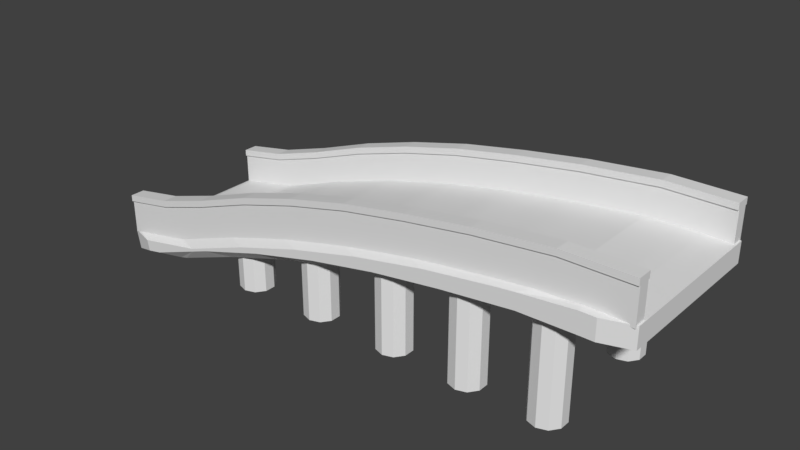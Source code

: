 # Source: Ramp1.blend  (saved by Blender 2.78.0; exported with 4.5.12 LTS)
import bpy
from mathutils import Matrix  # noqa: F401  (used for matrix-valued properties, if any)

bpy.ops.wm.read_factory_settings(use_empty=True)
scene = bpy.context.scene
scene.name = 'Scene'

# ---- collections
col_collection_1 = bpy.data.collections.new('Collection 1'); scene.collection.children.link(col_collection_1)

# ---- materials (node trees are filled in below, after node groups)
mat_material_001 = bpy.data.materials.new('Material.001')
mat_material_001.alpha_threshold = 0.0
mat_material_001.use_transparent_shadow = False
mat_material_001.roughness = 0.5
mat_material_001.line_color = (0.0, 0.0, 0.0, 1.0)

# ---- material node trees

# ---- world
world_world = bpy.data.worlds.new('World'); scene.world = world_world
world_world.color = (0.05088, 0.05088, 0.05088)
world_world.use_sun_shadow = False
world_world.sun_shadow_jitter_overblur = 0.0
world_world.cycles.sampling_method = 'MANUAL'

# ---- meshes
me_cube_001 = bpy.data.meshes.new('Cube.001')
me_cube_001.from_pydata([(-0.8932, -1.0, -7.546), (-0.8932, -1.0, -5.546), (-0.8932, 1.0, -7.546), (-0.8932, 1.0, -5.546), (0.9941, -1.0, -1.203), (0.9941, -1.0, 0.797), (0.9941, 1.0, -1.203), (0.9941, 1.0, 0.797), (0.7718, 1.0, -1.203), (0.5169, 1.0, -1.66), (0.2977, 1.0, -2.218), (0.08138, 1.0, -2.878), (-0.129, 1.0, -3.74), (-0.3304, 1.0, -4.755), (-0.5378, 1.0, -6.024), (-0.7185, 1.0, -6.988), (-0.7185, 1.0, -4.988), (-0.5378, 1.0, -4.024), (-0.3304, 1.0, -2.755), (-0.129, 1.0, -1.74), (0.08138, 1.0, -0.8775), (0.2977, 1.0, -0.2179), (0.5169, 1.0, 0.3403), (0.7718, 1.0, 0.797), (-0.7185, -1.0, -6.988), (-0.5378, -1.0, -6.024), (-0.3304, -1.0, -4.755), (-0.129, -1.0, -3.74), (0.08138, -1.0, -2.878), (0.2977, -1.0, -2.218), (0.5169, -1.0, -1.66), (0.7718, -1.0, -1.203), (0.7718, -1.0, 0.797), (0.5169, -1.0, 0.3403), (0.2977, -1.0, -0.2179), (0.08138, -1.0, -0.8775), (-0.129, -1.0, -1.74), (-0.3304, -1.0, -2.755), (-0.5378, -1.0, -4.024), (-0.7185, -1.0, -4.988), (-0.8932, -1.29, -5.546), (-0.8932, 1.29, -5.546), (0.9941, -1.29, 0.797), (0.9941, 1.29, 0.797), (-0.7185, 1.29, -4.988), (-0.5378, 1.29, -4.024), (-0.3304, 1.29, -2.755), (-0.129, 1.29, -1.74), (0.08138, 1.29, -0.8775), (0.2977, 1.29, -0.2179), (0.5169, 1.29, 0.3403), (0.7718, 1.29, 0.797), (0.7718, -1.29, 0.797), (0.5169, -1.29, 0.3403), (0.2977, -1.29, -0.2179), (0.08138, -1.29, -0.8775), (-0.129, -1.29, -1.74), (-0.3304, -1.29, -2.755), (-0.5378, -1.29, -4.024), (-0.7185, -1.29, -4.988), (-0.8932, -1.29, -5.168), (-0.8932, 1.29, -5.168), (0.9941, -1.29, 1.175), (0.9941, 1.29, 1.175), (-0.7185, 1.29, -4.61), (-0.5378, 1.29, -3.646), (-0.3304, 1.29, -2.377), (-0.129, 1.29, -1.363), (0.08138, 1.29, -0.4999), (0.2977, 1.29, 0.1598), (0.5169, 1.29, 0.718), (0.7718, 1.29, 1.175), (0.7718, -1.29, 1.175), (0.5169, -1.29, 0.718), (0.2977, -1.29, 0.1598), (0.08138, -1.29, -0.4999), (-0.129, -1.29, -1.363), (-0.3304, -1.29, -2.377), (-0.5378, -1.29, -3.646), (-0.7185, -1.29, -4.61)], [], [(0, 1, 3, 2), (8, 23, 7, 6), (6, 7, 5, 4), (24, 39, 1, 0), (8, 6, 4, 31), (20, 19, 47, 48), (34, 33, 53, 54), (19, 18, 46, 47), (5, 7, 43, 42), (33, 32, 52, 53), (18, 17, 45, 46), (32, 5, 42, 52), (17, 16, 44, 45), (39, 38, 58, 59), (2, 15, 24, 0), (15, 14, 25, 24), (14, 13, 26, 25), (13, 12, 27, 26), (12, 11, 28, 27), (11, 10, 29, 28), (10, 9, 30, 29), (9, 8, 31, 30), (4, 5, 32, 31), (31, 32, 33, 30), (30, 33, 34, 29), (29, 34, 35, 28), (28, 35, 36, 27), (27, 36, 37, 26), (26, 37, 38, 25), (25, 38, 39, 24), (2, 3, 16, 15), (15, 16, 17, 14), (14, 17, 18, 13), (13, 18, 19, 12), (12, 19, 20, 11), (11, 20, 21, 10), (10, 21, 22, 9), (9, 22, 23, 8), (41, 40, 60, 61), (47, 46, 66, 67), (54, 53, 73, 74), (46, 45, 65, 66), (53, 52, 72, 73), (45, 44, 64, 65), (52, 42, 62, 72), (59, 58, 78, 79), (44, 41, 61, 64), (35, 34, 54, 55), (3, 1, 40, 41), (21, 20, 48, 49), (36, 35, 55, 56), (1, 39, 59, 40), (22, 21, 49, 50), (37, 36, 56, 57), (23, 22, 50, 51), (38, 37, 57, 58), (7, 23, 51, 43), (16, 3, 41, 44), (64, 61, 60, 79), (63, 71, 72, 62), (71, 70, 73, 72), (70, 69, 74, 73), (69, 68, 75, 74), (68, 67, 76, 75), (67, 66, 77, 76), (66, 65, 78, 77), (65, 64, 79, 78), (55, 54, 74, 75), (48, 47, 67, 68), (43, 51, 71, 63), (56, 55, 75, 76), (49, 48, 68, 69), (42, 43, 63, 62), (57, 56, 76, 77), (50, 49, 69, 70), (40, 59, 79, 60), (58, 57, 77, 78), (51, 50, 70, 71)])
_uv = me_cube_001.uv_layers.new(name='UVMap')
_uv.uv.foreach_set('vector', [0.8414, 0.2338, 0.6476, 0.2338, 0.6476, 2.788e-08, 0.8414, 0.0, 0.4772, 0.7667, 0.5244, 0.9938, 0.5029, 1.0, 0.4557, 0.7728, 0.8397, 0.4677, 0.6476, 0.4677, 0.6476, 0.2338, 0.8397, 0.2338, 0.5808, 0.9318, 0.628, 0.7046, 0.6317, 0.7728, 0.5846, 1.0, 0.706, 0.4677, 0.7281, 0.4677, 0.7281, 0.7015, 0.706, 0.7015, 0.9712, 0.5567, 0.9712, 0.4529, 1.0, 0.4529, 1.0, 0.5567, 0.9712, 0.6377, 0.9712, 0.7074, 0.9423, 0.7074, 0.9423, 0.6377, 0.9712, 0.4529, 0.9712, 0.3322, 1.0, 0.3322, 1.0, 0.4529, 0.0, 0.0, 0.0, 0.0, 0.0, 0.0, 0.0, 0.0, 0.9712, 0.7074, 0.9712, 0.7668, 0.9423, 0.7668, 0.9423, 0.7074, 0.9712, 0.3322, 0.9712, 0.1827, 1.0, 0.1827, 1.0, 0.3322, 0.2567, 0.7668, 0.2788, 0.7668, 0.2788, 0.8006, 0.2567, 0.8006, 0.9712, 0.1827, 0.9712, 0.06833, 1.0, 0.06833, 1.0, 0.1827, 0.9712, 0.06833, 0.9712, 0.1827, 0.9423, 0.1827, 0.9423, 0.06833, 0.2567, 0.7668, 0.2567, 0.6984, 0.4557, 0.6984, 0.4557, 0.7668, 0.2567, 0.6984, 0.2567, 0.5841, 0.4557, 0.5841, 0.4557, 0.6984, 0.2567, 0.5841, 0.2567, 0.4346, 0.4557, 0.4346, 0.4557, 0.5841, 0.2567, 0.4346, 0.2567, 0.3139, 0.4557, 0.3139, 0.4557, 0.4346, 0.2567, 0.3139, 0.2567, 0.2101, 0.4557, 0.2101, 0.4557, 0.3139, 0.2567, 0.2101, 0.2567, 0.129, 0.4557, 0.129, 0.4557, 0.2101, 0.2567, 0.129, 0.2567, 0.05932, 0.4557, 0.05932, 0.4557, 0.129, 0.2567, 0.05932, 0.2567, 9.06e-08, 0.4557, 0.0, 0.4557, 0.05932, 0.5516, 0.2272, 0.5988, 0.0, 0.6203, 0.006158, 0.5731, 0.2333, 0.5731, 0.2333, 0.6203, 0.006158, 0.6342, 0.0651, 0.587, 0.2923, 0.587, 0.2923, 0.6342, 0.0651, 0.6422, 0.1346, 0.595, 0.3618, 0.595, 0.3618, 0.6422, 0.1346, 0.6476, 0.2155, 0.6004, 0.4427, 0.6004, 0.4427, 0.6476, 0.2155, 0.6476, 0.3193, 0.6004, 0.5465, 0.6004, 0.5465, 0.6476, 0.3193, 0.6431, 0.4402, 0.596, 0.6674, 0.596, 0.6674, 0.6431, 0.4402, 0.6332, 0.59, 0.5861, 0.8172, 0.5861, 0.8172, 0.6332, 0.59, 0.628, 0.7046, 0.5808, 0.9318, 0.4887, 0.0, 0.5358, 0.2272, 0.5321, 0.2954, 0.4849, 0.06825, 0.4849, 0.06825, 0.5321, 0.2954, 0.5373, 0.41, 0.4902, 0.1828, 0.4902, 0.1828, 0.5373, 0.41, 0.5472, 0.5598, 0.5, 0.3326, 0.5, 0.3326, 0.5472, 0.5598, 0.5516, 0.6807, 0.5045, 0.4535, 0.5045, 0.4535, 0.5516, 0.6807, 0.5516, 0.7845, 0.5045, 0.5573, 0.5045, 0.5573, 0.5516, 0.7845, 0.5463, 0.8654, 0.4991, 0.6382, 0.4991, 0.6382, 0.5463, 0.8654, 0.5383, 0.9349, 0.4911, 0.7077, 0.4911, 0.7077, 0.5383, 0.9349, 0.5244, 0.9938, 0.4772, 0.7667, 2.373e-08, 0.0, 0.2567, 1.115e-07, 0.2567, 0.04301, 1.186e-08, 0.04301, 0.8564, 0.3641, 0.8658, 0.4845, 0.8551, 0.4422, 0.8457, 0.3217, 0.9045, 0.6369, 0.9097, 0.7067, 0.899, 0.7491, 0.8939, 0.6792, 0.8658, 0.4845, 0.8819, 0.6336, 0.8712, 0.5913, 0.8551, 0.4422, 0.9097, 0.7067, 0.9211, 0.7664, 0.9104, 0.8087, 0.899, 0.7491, 0.8819, 0.6336, 0.8919, 0.7477, 0.8812, 0.7054, 0.8712, 0.5913, 0.9211, 0.7664, 0.9423, 0.7738, 0.9316, 0.8161, 0.9104, 0.8087, 0.9423, 0.06838, 0.9323, 0.1825, 0.9216, 0.2248, 0.9316, 0.1107, 0.8919, 0.7477, 0.891, 0.8161, 0.8803, 0.7738, 0.8812, 0.7054, 0.9712, 0.5567, 0.9712, 0.6377, 0.9423, 0.6377, 0.9423, 0.5567, 0.0, 0.0, 0.0, 0.0, 0.0, 0.0, 0.0, 0.0, 0.9712, 0.6377, 0.9712, 0.5567, 1.0, 0.5567, 1.0, 0.6377, 0.9712, 0.4529, 0.9712, 0.5567, 0.9423, 0.5567, 0.9423, 0.4529, 0.9712, 0.0, 0.9712, 0.06833, 0.9423, 0.06833, 0.9423, 0.0, 0.9712, 0.7074, 0.9712, 0.6377, 1.0, 0.6377, 1.0, 0.7074, 0.9712, 0.3322, 0.9712, 0.4529, 0.9423, 0.4529, 0.9423, 0.3322, 0.9712, 0.7668, 0.9712, 0.7074, 1.0, 0.7074, 1.0, 0.7668, 0.9712, 0.1827, 0.9712, 0.3322, 0.9423, 0.3322, 0.9423, 0.1827, 0.301, 0.8006, 0.2788, 0.8006, 0.2788, 0.7668, 0.301, 0.7668, 0.9712, 0.06833, 0.9712, 0.0, 1.0, 0.0, 1.0, 0.06833, 0.0, 0.1112, 1.186e-08, 0.04301, 0.2567, 0.04301, 0.2567, 0.1112, 0.706, 0.7693, 0.6838, 0.7693, 0.6838, 0.4677, 0.706, 0.4677, 7.118e-08, 0.8095, 5.931e-08, 0.7507, 0.2567, 0.7507, 0.2567, 0.8095, 5.931e-08, 0.7507, 4.745e-08, 0.6813, 0.2567, 0.6813, 0.2567, 0.7507, 4.745e-08, 0.6813, 5.931e-08, 0.6005, 0.2567, 0.6005, 0.2567, 0.6813, 5.931e-08, 0.6005, 4.745e-08, 0.4967, 0.2567, 0.4967, 0.2567, 0.6005, 4.745e-08, 0.4967, 2.373e-08, 0.3758, 0.2567, 0.3758, 0.2567, 0.4967, 2.373e-08, 0.3758, 1.186e-08, 0.2258, 0.2567, 0.2258, 0.2567, 0.3758, 1.186e-08, 0.2258, 0.0, 0.1112, 0.2567, 0.1112, 0.2567, 0.2258, 0.9025, 0.5557, 0.9045, 0.6369, 0.8939, 0.6792, 0.8919, 0.5981, 0.8521, 0.2604, 0.8564, 0.3641, 0.8457, 0.3217, 0.8414, 0.218, 0.8919, 0.04234, 0.8706, 0.04972, 0.86, 0.007378, 0.8812, 0.0, 0.9068, 0.452, 0.9025, 0.5557, 0.8919, 0.5981, 0.8961, 0.4944, 0.8541, 0.1792, 0.8521, 0.2604, 0.8414, 0.218, 0.8434, 0.1369, 0.6838, 0.4677, 0.6838, 0.7693, 0.6476, 0.7693, 0.6476, 0.4677, 0.9163, 0.3316, 0.9068, 0.452, 0.8961, 0.4944, 0.9056, 0.3739, 0.8592, 0.1094, 0.8541, 0.1792, 0.8434, 0.1369, 0.8486, 0.06704, 0.9414, 0.0, 0.9423, 0.06838, 0.9316, 0.1107, 0.9307, 0.04234, 0.9323, 0.1825, 0.9163, 0.3316, 0.9056, 0.3739, 0.9216, 0.2248, 0.8706, 0.04972, 0.8592, 0.1094, 0.8486, 0.06704, 0.86, 0.007378])
me_cube_001.use_remesh_preserve_volume = False
me_cube_001.use_remesh_preserve_attributes = False
me_cube_001.use_mirror_vertex_groups = False
me_cube_001.update()
me_cube = bpy.data.meshes.new('Cube')
me_cube.from_pydata([(-0.8932, -1.0, -7.546), (-0.8932, -1.0, -5.546), (-0.8932, 1.0, -7.546), (-0.8932, 1.0, -5.546), (0.9941, -1.0, -1.203), (0.9941, -1.0, 0.797), (0.9941, 1.0, -1.203), (0.9941, 1.0, 0.797), (0.7718, 1.0, -1.203), (0.5169, 1.0, -1.66), (0.2977, 1.0, -2.218), (0.08138, 1.0, -2.878), (-0.129, 1.0, -3.74), (-0.3304, 1.0, -4.755), (-0.5378, 1.0, -6.024), (-0.7185, 1.0, -6.988), (-0.7185, 1.0, -4.988), (-0.5378, 1.0, -4.024), (-0.3304, 1.0, -2.755), (-0.129, 1.0, -1.74), (0.08138, 1.0, -0.8775), (0.2977, 1.0, -0.2179), (0.5169, 1.0, 0.3403), (0.7718, 1.0, 0.797), (-0.7185, -1.0, -6.988), (-0.5378, -1.0, -6.024), (-0.3304, -1.0, -4.755), (-0.129, -1.0, -3.74), (0.08138, -1.0, -2.878), (0.2977, -1.0, -2.218), (0.5169, -1.0, -1.66), (0.7718, -1.0, -1.203), (0.7718, -1.0, 0.797), (0.5169, -1.0, 0.3403), (0.2977, -1.0, -0.2179), (0.08138, -1.0, -0.8775), (-0.129, -1.0, -1.74), (-0.3304, -1.0, -2.755), (-0.5378, -1.0, -4.024), (-0.7185, -1.0, -4.988), (-0.8932, -1.29, -5.546), (-0.8932, 1.29, -5.546), (0.9941, -1.29, 0.797), (0.9941, 1.29, 0.797), (-0.7185, 1.29, -4.988), (-0.5378, 1.29, -4.024), (-0.3304, 1.29, -2.755), (-0.129, 1.29, -1.74), (0.08138, 1.29, -0.8775), (0.2977, 1.29, -0.2179), (0.5169, 1.29, 0.3403), (0.7718, 1.29, 0.797), (0.7718, -1.29, 0.797), (0.5169, -1.29, 0.3403), (0.2977, -1.29, -0.2179), (0.08138, -1.29, -0.8775), (-0.129, -1.29, -1.74), (-0.3304, -1.29, -2.755), (-0.5378, -1.29, -4.024), (-0.7185, -1.29, -4.988), (-0.8932, -1.29, -5.168), (-0.8932, 1.29, -5.168), (0.9941, -1.29, 1.175), (0.9941, 1.29, 1.175), (-0.7185, 1.29, -4.61), (-0.5378, 1.29, -3.646), (-0.3304, 1.29, -2.377), (-0.129, 1.29, -1.363), (0.08138, 1.29, -0.4999), (0.2977, 1.29, 0.1598), (0.5169, 1.29, 0.718), (0.7718, 1.29, 1.175), (0.7718, -1.29, 1.175), (0.5169, -1.29, 0.718), (0.2977, -1.29, 0.1598), (0.08138, -1.29, -0.4999), (-0.129, -1.29, -1.363), (-0.3304, -1.29, -2.377), (-0.5378, -1.29, -3.646), (-0.7185, -1.29, -4.61)], [], [(0, 1, 3, 2), (8, 23, 7, 6), (6, 7, 5, 4), (24, 39, 1, 0), (8, 6, 4, 31), (20, 19, 47, 48), (34, 33, 53, 54), (19, 18, 46, 47), (5, 7, 43, 42), (33, 32, 52, 53), (18, 17, 45, 46), (32, 5, 42, 52), (17, 16, 44, 45), (39, 38, 58, 59), (2, 15, 24, 0), (15, 14, 25, 24), (14, 13, 26, 25), (13, 12, 27, 26), (12, 11, 28, 27), (11, 10, 29, 28), (10, 9, 30, 29), (9, 8, 31, 30), (4, 5, 32, 31), (31, 32, 33, 30), (30, 33, 34, 29), (29, 34, 35, 28), (28, 35, 36, 27), (27, 36, 37, 26), (26, 37, 38, 25), (25, 38, 39, 24), (2, 3, 16, 15), (15, 16, 17, 14), (14, 17, 18, 13), (13, 18, 19, 12), (12, 19, 20, 11), (11, 20, 21, 10), (10, 21, 22, 9), (9, 22, 23, 8), (41, 40, 60, 61), (47, 46, 66, 67), (54, 53, 73, 74), (46, 45, 65, 66), (53, 52, 72, 73), (45, 44, 64, 65), (52, 42, 62, 72), (59, 58, 78, 79), (44, 41, 61, 64), (35, 34, 54, 55), (3, 1, 40, 41), (21, 20, 48, 49), (36, 35, 55, 56), (1, 39, 59, 40), (22, 21, 49, 50), (37, 36, 56, 57), (23, 22, 50, 51), (38, 37, 57, 58), (7, 23, 51, 43), (16, 3, 41, 44), (64, 61, 60, 79), (63, 71, 72, 62), (71, 70, 73, 72), (70, 69, 74, 73), (69, 68, 75, 74), (68, 67, 76, 75), (67, 66, 77, 76), (66, 65, 78, 77), (65, 64, 79, 78), (55, 54, 74, 75), (48, 47, 67, 68), (43, 51, 71, 63), (56, 55, 75, 76), (49, 48, 68, 69), (42, 43, 63, 62), (57, 56, 76, 77), (50, 49, 69, 70), (40, 59, 79, 60), (58, 57, 77, 78), (51, 50, 70, 71)])
_uv = me_cube.uv_layers.new(name='UVMap')
_uv.uv.foreach_set('vector', [0.8414, 0.2338, 0.6476, 0.2338, 0.6476, 2.788e-08, 0.8414, 0.0, 0.4772, 0.7667, 0.5244, 0.9938, 0.5029, 1.0, 0.4557, 0.7728, 0.8397, 0.4677, 0.6476, 0.4677, 0.6476, 0.2338, 0.8397, 0.2338, 0.5808, 0.9318, 0.628, 0.7046, 0.6317, 0.7728, 0.5846, 1.0, 0.706, 0.4677, 0.7281, 0.4677, 0.7281, 0.7015, 0.706, 0.7015, 0.9712, 0.5567, 0.9712, 0.4529, 1.0, 0.4529, 1.0, 0.5567, 0.9712, 0.6377, 0.9712, 0.7074, 0.9423, 0.7074, 0.9423, 0.6377, 0.9712, 0.4529, 0.9712, 0.3322, 1.0, 0.3322, 1.0, 0.4529, 0.0, 0.0, 0.0, 0.0, 0.0, 0.0, 0.0, 0.0, 0.9712, 0.7074, 0.9712, 0.7668, 0.9423, 0.7668, 0.9423, 0.7074, 0.9712, 0.3322, 0.9712, 0.1827, 1.0, 0.1827, 1.0, 0.3322, 0.2567, 0.7668, 0.2788, 0.7668, 0.2788, 0.8006, 0.2567, 0.8006, 0.9712, 0.1827, 0.9712, 0.06833, 1.0, 0.06833, 1.0, 0.1827, 0.9712, 0.06833, 0.9712, 0.1827, 0.9423, 0.1827, 0.9423, 0.06833, 0.2567, 0.7668, 0.2567, 0.6984, 0.4557, 0.6984, 0.4557, 0.7668, 0.2567, 0.6984, 0.2567, 0.5841, 0.4557, 0.5841, 0.4557, 0.6984, 0.2567, 0.5841, 0.2567, 0.4346, 0.4557, 0.4346, 0.4557, 0.5841, 0.2567, 0.4346, 0.2567, 0.3139, 0.4557, 0.3139, 0.4557, 0.4346, 0.2567, 0.3139, 0.2567, 0.2101, 0.4557, 0.2101, 0.4557, 0.3139, 0.2567, 0.2101, 0.2567, 0.129, 0.4557, 0.129, 0.4557, 0.2101, 0.2567, 0.129, 0.2567, 0.05932, 0.4557, 0.05932, 0.4557, 0.129, 0.2567, 0.05932, 0.2567, 9.06e-08, 0.4557, 0.0, 0.4557, 0.05932, 0.5516, 0.2272, 0.5988, 0.0, 0.6203, 0.006158, 0.5731, 0.2333, 0.5731, 0.2333, 0.6203, 0.006158, 0.6342, 0.0651, 0.587, 0.2923, 0.587, 0.2923, 0.6342, 0.0651, 0.6422, 0.1346, 0.595, 0.3618, 0.595, 0.3618, 0.6422, 0.1346, 0.6476, 0.2155, 0.6004, 0.4427, 0.6004, 0.4427, 0.6476, 0.2155, 0.6476, 0.3193, 0.6004, 0.5465, 0.6004, 0.5465, 0.6476, 0.3193, 0.6431, 0.4402, 0.596, 0.6674, 0.596, 0.6674, 0.6431, 0.4402, 0.6332, 0.59, 0.5861, 0.8172, 0.5861, 0.8172, 0.6332, 0.59, 0.628, 0.7046, 0.5808, 0.9318, 0.4887, 0.0, 0.5358, 0.2272, 0.5321, 0.2954, 0.4849, 0.06825, 0.4849, 0.06825, 0.5321, 0.2954, 0.5373, 0.41, 0.4902, 0.1828, 0.4902, 0.1828, 0.5373, 0.41, 0.5472, 0.5598, 0.5, 0.3326, 0.5, 0.3326, 0.5472, 0.5598, 0.5516, 0.6807, 0.5045, 0.4535, 0.5045, 0.4535, 0.5516, 0.6807, 0.5516, 0.7845, 0.5045, 0.5573, 0.5045, 0.5573, 0.5516, 0.7845, 0.5463, 0.8654, 0.4991, 0.6382, 0.4991, 0.6382, 0.5463, 0.8654, 0.5383, 0.9349, 0.4911, 0.7077, 0.4911, 0.7077, 0.5383, 0.9349, 0.5244, 0.9938, 0.4772, 0.7667, 2.373e-08, 0.0, 0.2567, 1.115e-07, 0.2567, 0.04301, 1.186e-08, 0.04301, 0.8564, 0.3641, 0.8658, 0.4845, 0.8551, 0.4422, 0.8457, 0.3217, 0.9045, 0.6369, 0.9097, 0.7067, 0.899, 0.7491, 0.8939, 0.6792, 0.8658, 0.4845, 0.8819, 0.6336, 0.8712, 0.5913, 0.8551, 0.4422, 0.9097, 0.7067, 0.9211, 0.7664, 0.9104, 0.8087, 0.899, 0.7491, 0.8819, 0.6336, 0.8919, 0.7477, 0.8812, 0.7054, 0.8712, 0.5913, 0.9211, 0.7664, 0.9423, 0.7738, 0.9316, 0.8161, 0.9104, 0.8087, 0.9423, 0.06838, 0.9323, 0.1825, 0.9216, 0.2248, 0.9316, 0.1107, 0.8919, 0.7477, 0.891, 0.8161, 0.8803, 0.7738, 0.8812, 0.7054, 0.9712, 0.5567, 0.9712, 0.6377, 0.9423, 0.6377, 0.9423, 0.5567, 0.0, 0.0, 0.0, 0.0, 0.0, 0.0, 0.0, 0.0, 0.9712, 0.6377, 0.9712, 0.5567, 1.0, 0.5567, 1.0, 0.6377, 0.9712, 0.4529, 0.9712, 0.5567, 0.9423, 0.5567, 0.9423, 0.4529, 0.9712, 0.0, 0.9712, 0.06833, 0.9423, 0.06833, 0.9423, 0.0, 0.9712, 0.7074, 0.9712, 0.6377, 1.0, 0.6377, 1.0, 0.7074, 0.9712, 0.3322, 0.9712, 0.4529, 0.9423, 0.4529, 0.9423, 0.3322, 0.9712, 0.7668, 0.9712, 0.7074, 1.0, 0.7074, 1.0, 0.7668, 0.9712, 0.1827, 0.9712, 0.3322, 0.9423, 0.3322, 0.9423, 0.1827, 0.301, 0.8006, 0.2788, 0.8006, 0.2788, 0.7668, 0.301, 0.7668, 0.9712, 0.06833, 0.9712, 0.0, 1.0, 0.0, 1.0, 0.06833, 0.0, 0.1112, 1.186e-08, 0.04301, 0.2567, 0.04301, 0.2567, 0.1112, 0.706, 0.7693, 0.6838, 0.7693, 0.6838, 0.4677, 0.706, 0.4677, 7.118e-08, 0.8095, 5.931e-08, 0.7507, 0.2567, 0.7507, 0.2567, 0.8095, 5.931e-08, 0.7507, 4.745e-08, 0.6813, 0.2567, 0.6813, 0.2567, 0.7507, 4.745e-08, 0.6813, 5.931e-08, 0.6005, 0.2567, 0.6005, 0.2567, 0.6813, 5.931e-08, 0.6005, 4.745e-08, 0.4967, 0.2567, 0.4967, 0.2567, 0.6005, 4.745e-08, 0.4967, 2.373e-08, 0.3758, 0.2567, 0.3758, 0.2567, 0.4967, 2.373e-08, 0.3758, 1.186e-08, 0.2258, 0.2567, 0.2258, 0.2567, 0.3758, 1.186e-08, 0.2258, 0.0, 0.1112, 0.2567, 0.1112, 0.2567, 0.2258, 0.9025, 0.5557, 0.9045, 0.6369, 0.8939, 0.6792, 0.8919, 0.5981, 0.8521, 0.2604, 0.8564, 0.3641, 0.8457, 0.3217, 0.8414, 0.218, 0.8919, 0.04234, 0.8706, 0.04972, 0.86, 0.007378, 0.8812, 0.0, 0.9068, 0.452, 0.9025, 0.5557, 0.8919, 0.5981, 0.8961, 0.4944, 0.8541, 0.1792, 0.8521, 0.2604, 0.8414, 0.218, 0.8434, 0.1369, 0.6838, 0.4677, 0.6838, 0.7693, 0.6476, 0.7693, 0.6476, 0.4677, 0.9163, 0.3316, 0.9068, 0.452, 0.8961, 0.4944, 0.9056, 0.3739, 0.8592, 0.1094, 0.8541, 0.1792, 0.8434, 0.1369, 0.8486, 0.06704, 0.9414, 0.0, 0.9423, 0.06838, 0.9316, 0.1107, 0.9307, 0.04234, 0.9323, 0.1825, 0.9163, 0.3316, 0.9056, 0.3739, 0.9216, 0.2248, 0.8706, 0.04972, 0.8592, 0.1094, 0.8486, 0.06704, 0.86, 0.007378])
me_cube.use_remesh_preserve_volume = False
me_cube.use_remesh_preserve_attributes = False
me_cube.use_mirror_vertex_groups = False
me_cube.update()
me_cube_007 = bpy.data.meshes.new('Cube.007')
me_cube_007.from_pydata([(1.058, 0.9, 3.681), (1.058, 1.0, 3.781), (1.158, 0.9, 3.777), (1.058, -0.9, 3.681), (1.158, -0.9, 3.777), (1.058, -1.0, 3.781), (-0.7398, -1.0, -5.262), (-0.8329, -0.9, -6.128), (-0.8124, -0.9, -6.13), (-0.7398, 1.0, -5.262), (-0.8124, 0.9, -6.13), (-0.8329, 0.9, -6.128), (1.058, 1.0, 5.574), (1.058, 0.9, 5.674), (1.158, 0.9, 5.577), (1.058, -1.0, 5.574), (1.158, -0.9, 5.577), (1.058, -0.9, 5.674), (-0.8469, -0.9, -4.366), (-0.7476, -1.0, -4.276), (-0.828, -0.9, -4.168), (-0.8469, 0.9, -4.366), (-0.828, 0.9, -4.168), (-0.7476, 1.0, -4.276), (1.015, 0.9, 3.683), (0.882, 0.9, 3.593), (0.815, 1.0, 3.704), (1.015, 1.0, 3.783), (0.696, 0.9, 3.061), (0.6363, 0.9, 2.871), (0.5629, 1.0, 2.98), (0.761, 1.0, 3.549), (0.4437, 0.9, 2.173), (0.3972, 0.9, 1.979), (0.317, 1.0, 2.087), (0.5116, 1.0, 2.795), (0.1893, 0.9, 0.951), (0.1538, 0.9, 0.7542), (0.06938, 1.0, 0.8604), (0.2598, 1.0, 1.804), (-0.06459, 0.9, -0.6261), (-0.093, 0.9, -0.8241), (-0.1803, 1.0, -0.719), (0.007225, 1.0, 0.4675), (-0.3184, 0.9, -2.573), (-0.342, 0.9, -2.771), (-0.4312, 1.0, -2.667), (-0.245, 1.0, -1.221), (-0.6047, 0.9, -5.098), (-0.6851, 1.0, -4.991), (-0.4987, 1.0, -3.286), (-0.5742, 0.9, -4.901), (1.015, -0.9, 3.683), (1.015, -1.0, 3.783), (0.815, -1.0, 3.704), (0.882, -0.9, 3.593), (0.696, -0.9, 3.061), (0.761, -1.0, 3.549), (0.5629, -1.0, 2.98), (0.6363, -0.9, 2.871), (0.4437, -0.9, 2.173), (0.5116, -1.0, 2.795), (0.317, -1.0, 2.087), (0.3972, -0.9, 1.979), (0.1893, -0.9, 0.951), (0.2598, -1.0, 1.804), (0.06938, -1.0, 0.8604), (0.1538, -0.9, 0.7542), (-0.06459, -0.9, -0.6261), (0.007225, -1.0, 0.4675), (-0.1803, -1.0, -0.719), (-0.093, -0.9, -0.8241), (-0.3184, -0.9, -2.573), (-0.245, -1.0, -1.221), (-0.4312, -1.0, -2.667), (-0.342, -0.9, -2.771), (-0.6047, -0.9, -5.098), (-0.5742, -0.9, -4.901), (-0.4987, -1.0, -3.286), (-0.6851, -1.0, -4.991), (1.004, 0.9, 5.672), (1.005, 1.0, 5.572), (0.8073, 1.0, 5.089), (0.8711, 0.9, 5.574), (0.6893, 0.9, 5.055), (0.7563, 1.0, 4.943), (0.5587, 1.0, 4.233), (0.6296, 0.9, 4.864), (0.4288, 0.9, 4.138), (0.5023, 1.0, 4.029), (0.3095, 1.0, 3.077), (0.3824, 0.9, 3.944), (0.1695, 0.9, 2.889), (0.2498, 1.0, 2.782), (0.06189, 1.0, 1.596), (0.1341, 0.9, 2.693), (-0.08497, 0.9, 1.308), (-0.0005133, 1.0, 1.202), (-0.1854, 1.0, -0.2331), (-0.1134, 0.9, 1.11), (-0.3369, 0.9, -0.6269), (-0.2496, 1.0, -0.732), (-0.4335, 1.0, -2.425), (-0.3605, 0.9, -0.8255), (-0.6204, 0.9, -3.137), (-0.5899, 0.9, -2.939), (-0.5006, 1.0, -3.044), (-0.693, 1.0, -4.004), (1.004, -0.9, 5.672), (0.8711, -0.9, 5.574), (0.8073, -1.0, 5.089), (1.005, -1.0, 5.572), (0.6893, -0.9, 5.055), (0.6296, -0.9, 4.864), (0.5587, -1.0, 4.233), (0.7563, -1.0, 4.943), (0.4288, -0.9, 4.138), (0.3824, -0.9, 3.944), (0.3095, -1.0, 3.077), (0.5022, -1.0, 4.029), (0.1695, -0.9, 2.889), (0.1341, -0.9, 2.693), (0.06189, -1.0, 1.596), (0.2498, -1.0, 2.782), (-0.08497, -0.9, 1.308), (-0.1134, -0.9, 1.11), (-0.1854, -1.0, -0.2331), (-0.0005139, -1.0, 1.202), (-0.3369, -0.9, -0.6269), (-0.3605, -0.9, -0.8255), (-0.4335, -1.0, -2.425), (-0.2496, -1.0, -0.732), (-0.6204, -0.9, -3.137), (-0.693, -1.0, -4.004), (-0.5006, -1.0, -3.044), (-0.5899, -0.9, -2.939)], [], [(7, 18, 21, 11), (82, 26, 31, 85), (12, 1, 27, 81), (48, 76, 8, 10), (107, 49, 9, 23), (13, 80, 108, 17), (5, 15, 111, 53), (25, 55, 56, 28), (29, 59, 60, 32), (33, 63, 64, 36), (37, 67, 68, 40), (41, 71, 72, 44), (45, 75, 77, 51), (79, 133, 19, 6), (58, 114, 119, 61), (62, 118, 123, 65), (66, 122, 127, 69), (70, 126, 131, 73), (74, 130, 134, 78), (83, 84, 112, 109), (104, 22, 20, 132), (87, 88, 116, 113), (91, 92, 120, 117), (95, 96, 124, 121), (99, 100, 128, 125), (103, 105, 135, 129), (2, 14, 16, 4), (86, 30, 35, 89), (90, 34, 39, 93), (94, 38, 43, 97), (98, 42, 47, 101), (102, 46, 50, 106), (54, 110, 115, 57), (0, 1, 2), (3, 4, 5), (6, 7, 8), (9, 10, 11), (12, 13, 14), (15, 16, 17), (18, 19, 20), (21, 22, 23), (24, 25, 26, 27), (28, 29, 30, 31), (32, 33, 34, 35), (36, 37, 38, 39), (40, 41, 42, 43), (44, 45, 46, 47), (48, 49, 50, 51), (52, 53, 54, 55), (56, 57, 58, 59), (60, 61, 62, 63), (64, 65, 66, 67), (68, 69, 70, 71), (72, 73, 74, 75), (76, 77, 78, 79), (80, 81, 82, 83), (84, 85, 86, 87), (88, 89, 90, 91), (92, 93, 94, 95), (96, 97, 98, 99), (100, 101, 102, 103), (104, 105, 106, 107), (108, 109, 110, 111), (112, 113, 114, 115), (116, 117, 118, 119), (120, 121, 122, 123), (124, 125, 126, 127), (128, 129, 130, 131), (132, 133, 134, 135), (2, 4, 3, 0), (48, 10, 9, 49), (1, 12, 14, 2), (79, 6, 8, 76), (4, 16, 15, 5), (7, 11, 10, 8), (6, 19, 18, 7), (11, 21, 23, 9), (13, 17, 16, 14), (107, 23, 22, 104), (132, 20, 19, 133), (20, 22, 21, 18), (0, 24, 27, 1), (25, 28, 31, 26), (29, 32, 35, 30), (33, 36, 39, 34), (37, 40, 43, 38), (41, 44, 47, 42), (45, 51, 50, 46), (5, 53, 52, 3), (54, 57, 56, 55), (58, 61, 60, 59), (62, 65, 64, 63), (66, 69, 68, 67), (70, 73, 72, 71), (74, 78, 77, 75), (12, 81, 80, 13), (82, 85, 84, 83), (86, 89, 88, 87), (90, 93, 92, 91), (94, 97, 96, 95), (98, 101, 100, 99), (102, 106, 105, 103), (17, 108, 111, 15), (109, 112, 115, 110), (113, 116, 119, 114), (117, 120, 123, 118), (121, 124, 127, 122), (125, 128, 131, 126), (129, 135, 134, 130), (26, 82, 81, 27), (30, 86, 85, 31), (34, 90, 89, 35), (38, 94, 93, 39), (42, 98, 97, 43), (46, 102, 101, 47), (49, 107, 106, 50), (110, 54, 53, 111), (114, 58, 57, 115), (118, 62, 61, 119), (122, 66, 65, 123), (126, 70, 69, 127), (130, 74, 73, 131), (133, 79, 78, 134), (83, 109, 108, 80), (87, 113, 112, 84), (91, 117, 116, 88), (95, 121, 120, 92), (99, 125, 124, 96), (103, 129, 128, 100), (104, 132, 135, 105), (55, 25, 24, 52), (59, 29, 28, 56), (63, 33, 32, 60), (67, 37, 36, 64), (71, 41, 40, 68), (75, 45, 44, 72), (76, 48, 51, 77), (0, 3, 52, 24)])
_uv = me_cube_007.uv_layers.new(name='UVMap')
_uv.uv.foreach_set('vector', [0.9903, 0.3082, 0.7415, 0.3082, 0.7415, 0.1576, 0.9903, 0.1576, 0.6002, 0.9482, 0.5635, 0.8342, 0.5672, 0.8207, 0.6036, 0.9354, 0.5772, 0.9918, 0.5312, 0.8442, 0.5374, 0.8437, 0.5847, 0.9909, 0.517, 0.08804, 0.2585, 0.08804, 0.2585, 0.0, 0.517, 1.995e-07, 0.5789, 0.177, 0.5525, 0.0959, 0.5533, 0.07271, 0.5797, 0.1538, 0.7553, 0.3082, 0.763, 0.3082, 0.763, 0.4589, 0.7553, 0.4589, 0.6435, 0.1558, 0.6895, 0.008181, 0.6969, 0.009136, 0.6496, 0.1563, 0.517, 0.8259, 0.2585, 0.8259, 0.2585, 0.7794, 0.517, 0.7794, 0.517, 0.7628, 0.2585, 0.7628, 0.2585, 0.7024, 0.517, 0.7024, 0.517, 0.6857, 0.2585, 0.6857, 0.2585, 0.598, 0.517, 0.598, 0.517, 0.5813, 0.2585, 0.5813, 0.2585, 0.4643, 0.517, 0.4643, 0.517, 0.4476, 0.2585, 0.4476, 0.2585, 0.3003, 0.517, 0.3003, 0.517, 0.2836, 0.2585, 0.2836, 0.2585, 0.1048, 0.517, 0.1048, 0.6647, 0.9041, 0.6912, 0.823, 0.6919, 0.8462, 0.6655, 0.9273, 0.6929, 0.2291, 0.7256, 0.1261, 0.7283, 0.1437, 0.6953, 0.2452, 0.7047, 0.3064, 0.7312, 0.2249, 0.732, 0.2501, 0.7055, 0.3305, 0.7082, 0.411, 0.7282, 0.3506, 0.7269, 0.384, 0.7069, 0.4443, 0.703, 0.5448, 0.7162, 0.5049, 0.7124, 0.5469, 0.6992, 0.5871, 0.6885, 0.709, 0.695, 0.6891, 0.6886, 0.741, 0.6821, 0.7609, 1.712e-07, 0.8442, 1.455e-07, 0.7988, 0.2585, 0.7988, 0.2585, 0.8442, 3.424e-08, 0.1046, 8.56e-09, 0.0166, 0.2585, 0.0166, 0.2585, 0.1046, 1.541e-07, 0.7822, 1.455e-07, 0.7195, 0.2585, 0.7195, 0.2585, 0.7822, 1.455e-07, 0.7028, 1.198e-07, 0.6128, 0.2585, 0.6128, 0.2585, 0.7028, 1.113e-07, 0.596, 1.027e-07, 0.4787, 0.2585, 0.4787, 0.2585, 0.596, 9.416e-08, 0.462, 5.992e-08, 0.3156, 0.2585, 0.3156, 0.2585, 0.462, 5.992e-08, 0.2989, 3.424e-08, 0.1213, 0.2585, 0.1213, 0.2585, 0.2989, 1.0, 0.009415, 1.0, 0.1576, 0.7415, 0.1576, 0.7415, 0.009416, 0.6133, 0.8739, 0.5806, 0.7709, 0.5831, 0.7548, 0.6161, 0.8563, 0.6189, 0.7751, 0.5924, 0.6936, 0.5933, 0.6695, 0.6198, 0.7499, 0.6159, 0.6494, 0.596, 0.589, 0.5947, 0.5557, 0.6146, 0.616, 0.6039, 0.4951, 0.5907, 0.4552, 0.587, 0.4129, 0.6002, 0.4531, 0.5827, 0.3109, 0.5762, 0.291, 0.5699, 0.2391, 0.5764, 0.259, 0.6758, 0.1658, 0.7124, 0.05184, 0.7159, 0.06458, 0.6795, 0.1793, 0.7702, 0.4683, 0.7559, 0.4601, 0.7702, 0.4589, 0.7559, 0.4589, 0.7559, 0.4683, 0.7415, 0.4671, 0.6655, 0.9273, 0.6564, 1.0, 0.6535, 0.9999, 0.5533, 0.07271, 0.5413, 0.0001451, 0.5442, 0.0, 0.5772, 0.9918, 0.5798, 1.0, 0.5632, 0.9936, 0.6895, 0.008181, 0.6754, 0.006434, 0.692, 0.0, 0.8644, 0.4296, 0.8501, 0.4207, 0.8644, 0.413, 0.8501, 0.3082, 0.8501, 0.3248, 0.8357, 0.3171, 0.5347, 0.8354, 0.5512, 0.826, 0.5635, 0.8342, 0.5374, 0.8437, 0.5639, 0.7795, 0.5674, 0.7629, 0.5806, 0.7709, 0.5672, 0.8207, 0.5767, 0.7026, 0.5783, 0.6859, 0.5924, 0.6936, 0.5831, 0.7548, 0.5813, 0.5981, 0.5813, 0.5814, 0.596, 0.589, 0.5933, 0.6695, 0.5768, 0.4645, 0.5757, 0.4478, 0.5907, 0.4552, 0.5947, 0.5557, 0.5627, 0.3004, 0.5609, 0.2837, 0.5762, 0.291, 0.587, 0.4129, 0.5384, 0.08818, 0.5525, 0.0959, 0.5699, 0.2391, 0.5391, 0.1049, 0.647, 0.1646, 0.6496, 0.1563, 0.6758, 0.1658, 0.6635, 0.174, 0.6761, 0.2205, 0.6795, 0.1793, 0.6929, 0.2291, 0.6797, 0.2371, 0.689, 0.2974, 0.6953, 0.2452, 0.7047, 0.3064, 0.6906, 0.3141, 0.6936, 0.4019, 0.7055, 0.3305, 0.7082, 0.411, 0.6935, 0.4186, 0.689, 0.5355, 0.7069, 0.4443, 0.703, 0.5448, 0.6879, 0.5522, 0.6749, 0.6996, 0.6992, 0.5871, 0.6885, 0.709, 0.6732, 0.7163, 0.6506, 0.9118, 0.6514, 0.8951, 0.6821, 0.7609, 0.6647, 0.9041, 0.5873, 0.999, 0.5847, 0.9909, 0.6002, 0.9482, 0.6036, 0.989, 0.6159, 0.9435, 0.6036, 0.9354, 0.6133, 0.8739, 0.6195, 0.9269, 0.8213, 0.5565, 0.807, 0.5485, 0.807, 0.4673, 0.8213, 0.5398, 0.8213, 0.4498, 0.807, 0.4421, 0.807, 0.3417, 0.8213, 0.4331, 0.6293, 0.6234, 0.6146, 0.616, 0.6039, 0.4951, 0.6282, 0.6067, 0.6152, 0.4604, 0.6002, 0.4531, 0.5827, 0.3109, 0.6135, 0.4437, 0.8501, 0.4129, 0.8501, 0.4296, 0.8357, 0.4223, 0.8357, 0.3403, 0.6995, 0.0009671, 0.7158, 0.01103, 0.7124, 0.05184, 0.6969, 0.009136, 0.7282, 0.05649, 0.7317, 0.07309, 0.7256, 0.1261, 0.7159, 0.06458, 0.8357, 0.3082, 0.8357, 0.3249, 0.8213, 0.3974, 0.8213, 0.3162, 0.8357, 0.415, 0.8357, 0.4317, 0.8213, 0.5231, 0.8213, 0.4226, 0.7415, 0.3766, 0.7404, 0.3933, 0.7162, 0.5049, 0.7269, 0.384, 0.7275, 0.5396, 0.7257, 0.5563, 0.695, 0.6891, 0.7124, 0.5469, 0.8644, 0.325, 0.8501, 0.3975, 0.8501, 0.3156, 0.8644, 0.3082, 1.0, 0.009415, 0.7415, 0.009416, 0.7415, 7.981e-08, 1.0, 0.0, 0.5384, 0.08818, 0.5413, 0.0001451, 0.5533, 0.07271, 0.5525, 0.0959, 0.5312, 0.8442, 0.5772, 0.9918, 0.5632, 0.9936, 0.517, 0.8454, 0.6647, 0.9041, 0.6655, 0.9273, 0.6535, 0.9999, 0.6506, 0.9118, 0.6293, 0.1546, 0.6754, 0.006434, 0.6895, 0.008181, 0.6435, 0.1558, 0.8644, 0.4589, 0.8644, 0.3082, 0.8674, 0.3082, 0.8674, 0.4589, 0.6655, 0.9273, 0.6919, 0.8462, 0.7036, 0.8552, 0.6564, 1.0, 0.5442, 0.0, 0.5914, 0.1448, 0.5797, 0.1538, 0.5533, 0.07271, 0.7553, 0.3082, 0.7553, 0.4589, 0.7415, 0.4589, 0.7415, 0.3082, 0.8357, 0.3403, 0.8357, 0.3171, 0.8501, 0.3248, 0.8501, 0.4129, 0.8644, 0.325, 0.8644, 0.413, 0.8501, 0.4207, 0.8501, 0.3975, 0.2585, 0.0166, 8.56e-09, 0.0166, 0.0, 2.394e-07, 0.2585, 0.0, 0.5287, 0.8359, 0.5347, 0.8354, 0.5374, 0.8437, 0.5312, 0.8442, 0.5512, 0.826, 0.5639, 0.7795, 0.5672, 0.8207, 0.5635, 0.8342, 0.5674, 0.7629, 0.5767, 0.7026, 0.5831, 0.7548, 0.5806, 0.7709, 0.5783, 0.6859, 0.5813, 0.5981, 0.5933, 0.6695, 0.5924, 0.6936, 0.5813, 0.5814, 0.5768, 0.4645, 0.5947, 0.5557, 0.596, 0.589, 0.5757, 0.4478, 0.5627, 0.3004, 0.587, 0.4129, 0.5907, 0.4552, 0.5609, 0.2837, 0.5391, 0.1049, 0.5699, 0.2391, 0.5762, 0.291, 0.6435, 0.1558, 0.6496, 0.1563, 0.647, 0.1646, 0.6409, 0.1641, 0.6758, 0.1658, 0.6795, 0.1793, 0.6761, 0.2205, 0.6635, 0.174, 0.6929, 0.2291, 0.6953, 0.2452, 0.689, 0.2974, 0.6797, 0.2371, 0.7047, 0.3064, 0.7055, 0.3305, 0.6936, 0.4019, 0.6906, 0.3141, 0.7082, 0.411, 0.7069, 0.4443, 0.689, 0.5355, 0.6935, 0.4186, 0.703, 0.5448, 0.6992, 0.5871, 0.6749, 0.6996, 0.6879, 0.5522, 0.6885, 0.709, 0.6821, 0.7609, 0.6514, 0.8951, 0.6732, 0.7163, 0.7703, 0.459, 0.7779, 0.4589, 0.7779, 0.4673, 0.7702, 0.4674, 0.6002, 0.9482, 0.6036, 0.9354, 0.6159, 0.9435, 0.6036, 0.989, 0.6133, 0.8739, 0.6161, 0.8563, 0.6293, 0.8642, 0.6195, 0.9269, 0.807, 0.4673, 0.807, 0.4421, 0.8213, 0.4498, 0.8213, 0.5398, 0.807, 0.3417, 0.807, 0.3082, 0.8213, 0.3158, 0.8213, 0.4331, 0.6039, 0.4951, 0.6002, 0.4531, 0.6152, 0.4604, 0.6282, 0.6067, 0.5827, 0.3109, 0.5764, 0.259, 0.5916, 0.2662, 0.6135, 0.4437, 0.7779, 0.4589, 0.7856, 0.459, 0.7856, 0.4674, 0.778, 0.4673, 0.7158, 0.01103, 0.7282, 0.05649, 0.7159, 0.06458, 0.7124, 0.05184, 0.7317, 0.07309, 0.7415, 0.1358, 0.7283, 0.1437, 0.7256, 0.1261, 0.8357, 0.3249, 0.8357, 0.415, 0.8213, 0.4226, 0.8213, 0.3974, 0.8357, 0.4317, 0.8357, 0.549, 0.8213, 0.5565, 0.8213, 0.5231, 0.7404, 0.3933, 0.7275, 0.5396, 0.7124, 0.5469, 0.7162, 0.5049, 0.7257, 0.5563, 0.7039, 0.7338, 0.6886, 0.741, 0.695, 0.6891, 0.5635, 0.8342, 0.6002, 0.9482, 0.5847, 0.9909, 0.5374, 0.8437, 0.5806, 0.7709, 0.6133, 0.8739, 0.6036, 0.9354, 0.5672, 0.8207, 0.5924, 0.6936, 0.6189, 0.7751, 0.6161, 0.8563, 0.5831, 0.7548, 0.596, 0.589, 0.6159, 0.6494, 0.6198, 0.7499, 0.5933, 0.6695, 0.5907, 0.4552, 0.6039, 0.4951, 0.6146, 0.616, 0.5947, 0.5557, 0.5762, 0.291, 0.5827, 0.3109, 0.6002, 0.4531, 0.587, 0.4129, 0.5525, 0.0959, 0.5789, 0.177, 0.5764, 0.259, 0.5699, 0.2391, 0.7124, 0.05184, 0.6758, 0.1658, 0.6496, 0.1563, 0.6969, 0.009136, 0.7256, 0.1261, 0.6929, 0.2291, 0.6795, 0.1793, 0.7159, 0.06458, 0.7312, 0.2249, 0.7047, 0.3064, 0.6953, 0.2452, 0.7283, 0.1437, 0.7282, 0.3506, 0.7082, 0.411, 0.7055, 0.3305, 0.732, 0.2501, 0.7162, 0.5049, 0.703, 0.5448, 0.7069, 0.4443, 0.7269, 0.384, 0.695, 0.6891, 0.6885, 0.709, 0.6992, 0.5871, 0.7124, 0.5469, 0.6912, 0.823, 0.6647, 0.9041, 0.6821, 0.7609, 0.6886, 0.741, 0.7827, 0.3082, 0.7827, 0.4589, 0.763, 0.4589, 0.763, 0.3082, 1.541e-07, 0.7822, 0.2585, 0.7822, 0.2585, 0.7988, 1.455e-07, 0.7988, 1.455e-07, 0.7028, 0.2585, 0.7028, 0.2585, 0.7195, 1.455e-07, 0.7195, 1.113e-07, 0.596, 0.2585, 0.596, 0.2585, 0.6128, 1.198e-07, 0.6128, 9.416e-08, 0.462, 0.2585, 0.462, 0.2585, 0.4787, 1.027e-07, 0.4787, 5.992e-08, 0.2989, 0.2585, 0.2989, 0.2585, 0.3156, 5.992e-08, 0.3156, 3.424e-08, 0.1046, 0.2585, 0.1046, 0.2585, 0.1213, 3.424e-08, 0.1213, 0.7827, 0.4589, 0.7827, 0.3082, 0.8008, 0.3082, 0.8008, 0.4589, 0.2585, 0.7628, 0.517, 0.7628, 0.517, 0.7794, 0.2585, 0.7794, 0.2585, 0.6857, 0.517, 0.6857, 0.517, 0.7024, 0.2585, 0.7024, 0.2585, 0.5813, 0.517, 0.5813, 0.517, 0.598, 0.2585, 0.598, 0.2585, 0.4476, 0.517, 0.4476, 0.517, 0.4643, 0.2585, 0.4643, 0.2585, 0.2836, 0.517, 0.2836, 0.517, 0.3003, 0.2585, 0.3003, 0.2585, 0.08804, 0.517, 0.08804, 0.517, 0.1048, 0.2585, 0.1048, 0.807, 0.3082, 0.807, 0.4589, 0.8008, 0.4589, 0.8008, 0.3082])
me_cube_007.materials.append(mat_material_001)
me_cube_007.use_remesh_preserve_volume = False
me_cube_007.use_remesh_preserve_attributes = False
me_cube_007.use_mirror_vertex_groups = False
me_cube_007.update()
me_cylinder = bpy.data.meshes.new('Cylinder')
me_cylinder.from_pydata([(7.777, 1.0, -2.057), (7.777, 1.0, 3.17), (8.364, 0.809, -2.057), (8.364, 0.809, 3.17), (8.728, 0.309, -2.057), (8.728, 0.309, 3.17), (8.728, -0.309, -2.057), (8.728, -0.309, 3.17), (8.364, -0.809, -2.057), (8.364, -0.809, 3.17), (7.777, -1.0, -2.057), (7.777, -1.0, 3.17), (7.189, -0.809, -2.057), (7.189, -0.809, 3.17), (6.826, -0.309, -2.057), (6.826, -0.309, 3.17), (6.826, 0.309, -2.057), (6.826, 0.309, 3.17), (7.189, 0.809, -2.057), (7.189, 0.809, 3.17), (3.231, 1.0, -2.057), (3.231, 1.0, 2.544), (3.819, 0.809, -2.057), (3.819, 0.809, 2.544), (4.182, 0.309, -2.057), (4.182, 0.309, 2.544), (4.182, -0.309, -2.057), (4.182, -0.309, 2.544), (3.819, -0.809, -2.057), (3.819, -0.809, 2.544), (3.231, -1.0, -2.057), (3.231, -1.0, 2.544), (2.643, -0.809, -2.057), (2.643, -0.809, 2.544), (2.28, -0.309, -2.057), (2.28, -0.309, 2.544), (2.28, 0.309, -2.057), (2.28, 0.309, 2.544), (2.643, 0.809, -2.057), (2.643, 0.809, 2.544), (-1.321, 1.0, -2.038), (-1.321, 1.0, 2.005), (-0.7332, 0.809, -2.038), (-0.7332, 0.809, 2.005), (-0.3699, 0.309, -2.038), (-0.3699, 0.309, 2.005), (-0.3699, -0.309, -2.038), (-0.3699, -0.309, 2.005), (-0.7332, -0.809, -2.038), (-0.7332, -0.809, 2.005), (-1.321, -1.0, -2.038), (-1.321, -1.0, 2.005), (-1.909, -0.809, -2.038), (-1.909, -0.809, 2.005), (-2.272, -0.309, -2.038), (-2.272, -0.309, 2.005), (-2.272, 0.309, -2.038), (-2.272, 0.309, 2.005), (-1.909, 0.809, -2.038), (-1.909, 0.809, 2.005), (-6.313, 1.0, -2.009), (-6.313, 1.0, 1.217), (-5.725, 0.809, -2.009), (-5.725, 0.809, 1.217), (-5.362, 0.309, -2.009), (-5.362, 0.309, 1.217), (-5.362, -0.309, -2.009), (-5.362, -0.309, 1.217), (-5.725, -0.809, -2.009), (-5.725, -0.809, 1.217), (-6.313, -1.0, -2.009), (-6.313, -1.0, 1.217), (-6.901, -0.809, -2.009), (-6.901, -0.809, 1.217), (-7.264, -0.309, -2.009), (-7.264, -0.309, 1.217), (-7.264, 0.309, -2.009), (-7.264, 0.309, 1.217), (-6.901, 0.809, -2.009), (-6.901, 0.809, 1.217), (-11.19, 1.0, -2.035), (-11.19, 1.0, -0.03511), (-10.6, 0.809, -2.035), (-10.6, 0.809, -0.03511), (-10.24, 0.309, -2.035), (-10.24, 0.309, -0.03511), (-10.24, -0.309, -2.035), (-10.24, -0.309, -0.03511), (-10.6, -0.809, -2.035), (-10.6, -0.809, -0.03511), (-11.19, -1.0, -2.035), (-11.19, -1.0, -0.03511), (-11.78, -0.809, -2.035), (-11.78, -0.809, -0.03511), (-12.14, -0.309, -2.035), (-12.14, -0.309, -0.03511), (-12.14, 0.309, -2.035), (-12.14, 0.309, -0.03511), (-11.78, 0.809, -2.035), (-11.78, 0.809, -0.03511), (7.777, 6.15, -2.057), (7.777, 6.15, 3.17), (8.364, 6.341, -2.057), (8.364, 6.341, 3.17), (8.728, 6.841, -2.057), (8.728, 6.841, 3.17), (8.728, 7.459, -2.057), (8.728, 7.459, 3.17), (8.364, 7.959, -2.057), (8.364, 7.959, 3.17), (7.777, 8.15, -2.057), (7.777, 8.15, 3.17), (7.189, 7.959, -2.057), (7.189, 7.959, 3.17), (6.826, 7.459, -2.057), (6.826, 7.459, 3.17), (6.826, 6.841, -2.057), (6.826, 6.841, 3.17), (7.189, 6.341, -2.057), (7.189, 6.341, 3.17), (3.231, 6.15, -2.057), (3.231, 6.15, 2.544), (3.819, 6.341, -2.057), (3.819, 6.341, 2.544), (4.182, 6.841, -2.057), (4.182, 6.841, 2.544), (4.182, 7.459, -2.057), (4.182, 7.459, 2.544), (3.819, 7.959, -2.057), (3.819, 7.959, 2.544), (3.231, 8.15, -2.057), (3.231, 8.15, 2.544), (2.643, 7.959, -2.057), (2.643, 7.959, 2.544), (2.28, 7.459, -2.057), (2.28, 7.459, 2.544), (2.28, 6.841, -2.057), (2.28, 6.841, 2.544), (2.643, 6.341, -2.057), (2.643, 6.341, 2.544), (-1.321, 6.15, -2.038), (-1.321, 6.15, 2.005), (-0.7332, 6.341, -2.038), (-0.7332, 6.341, 2.005), (-0.3699, 6.841, -2.038), (-0.3699, 6.841, 2.005), (-0.3699, 7.459, -2.038), (-0.3699, 7.459, 2.005), (-0.7332, 7.959, -2.038), (-0.7332, 7.959, 2.005), (-1.321, 8.15, -2.038), (-1.321, 8.15, 2.005), (-1.909, 7.959, -2.038), (-1.909, 7.959, 2.005), (-2.272, 7.459, -2.038), (-2.272, 7.459, 2.005), (-2.272, 6.841, -2.038), (-2.272, 6.841, 2.005), (-1.909, 6.341, -2.038), (-1.909, 6.341, 2.005), (-6.313, 6.15, -2.009), (-6.313, 6.15, 1.217), (-5.725, 6.341, -2.009), (-5.725, 6.341, 1.217), (-5.362, 6.841, -2.009), (-5.362, 6.841, 1.217), (-5.362, 7.459, -2.009), (-5.362, 7.459, 1.217), (-5.725, 7.959, -2.009), (-5.725, 7.959, 1.217), (-6.313, 8.15, -2.009), (-6.313, 8.15, 1.217), (-6.901, 7.959, -2.009), (-6.901, 7.959, 1.217), (-7.264, 7.459, -2.009), (-7.264, 7.459, 1.217), (-7.264, 6.841, -2.009), (-7.264, 6.841, 1.217), (-6.901, 6.341, -2.009), (-6.901, 6.341, 1.217), (-11.19, 6.15, -2.035), (-11.19, 6.15, -0.03511), (-10.6, 6.341, -2.035), (-10.6, 6.341, -0.03511), (-10.24, 6.841, -2.035), (-10.24, 6.841, -0.03511), (-10.24, 7.459, -2.035), (-10.24, 7.459, -0.03511), (-10.6, 7.959, -2.035), (-10.6, 7.959, -0.03511), (-11.19, 8.15, -2.035), (-11.19, 8.15, -0.03511), (-11.78, 7.959, -2.035), (-11.78, 7.959, -0.03511), (-12.14, 7.459, -2.035), (-12.14, 7.459, -0.03511), (-12.14, 6.841, -2.035), (-12.14, 6.841, -0.03511), (-11.78, 6.341, -2.035), (-11.78, 6.341, -0.03511)], [], [(0, 1, 3, 2), (2, 3, 5, 4), (4, 5, 7, 6), (6, 7, 9, 8), (8, 9, 11, 10), (10, 11, 13, 12), (12, 13, 15, 14), (14, 15, 17, 16), (3, 1, 19, 17, 15, 13, 11, 9, 7, 5), (16, 17, 19, 18), (18, 19, 1, 0), (0, 2, 4, 6, 8, 10, 12, 14, 16, 18), (20, 21, 23, 22), (22, 23, 25, 24), (24, 25, 27, 26), (26, 27, 29, 28), (28, 29, 31, 30), (30, 31, 33, 32), (32, 33, 35, 34), (34, 35, 37, 36), (23, 21, 39, 37, 35, 33, 31, 29, 27, 25), (36, 37, 39, 38), (38, 39, 21, 20), (20, 22, 24, 26, 28, 30, 32, 34, 36, 38), (40, 41, 43, 42), (42, 43, 45, 44), (44, 45, 47, 46), (46, 47, 49, 48), (48, 49, 51, 50), (50, 51, 53, 52), (52, 53, 55, 54), (54, 55, 57, 56), (43, 41, 59, 57, 55, 53, 51, 49, 47, 45), (56, 57, 59, 58), (58, 59, 41, 40), (40, 42, 44, 46, 48, 50, 52, 54, 56, 58), (60, 61, 63, 62), (62, 63, 65, 64), (64, 65, 67, 66), (66, 67, 69, 68), (68, 69, 71, 70), (70, 71, 73, 72), (72, 73, 75, 74), (74, 75, 77, 76), (63, 61, 79, 77, 75, 73, 71, 69, 67, 65), (76, 77, 79, 78), (78, 79, 61, 60), (60, 62, 64, 66, 68, 70, 72, 74, 76, 78), (80, 81, 83, 82), (82, 83, 85, 84), (84, 85, 87, 86), (86, 87, 89, 88), (88, 89, 91, 90), (90, 91, 93, 92), (92, 93, 95, 94), (94, 95, 97, 96), (83, 81, 99, 97, 95, 93, 91, 89, 87, 85), (96, 97, 99, 98), (98, 99, 81, 80), (80, 82, 84, 86, 88, 90, 92, 94, 96, 98), (100, 102, 103, 101), (102, 104, 105, 103), (104, 106, 107, 105), (106, 108, 109, 107), (108, 110, 111, 109), (110, 112, 113, 111), (112, 114, 115, 113), (114, 116, 117, 115), (103, 105, 107, 109, 111, 113, 115, 117, 119, 101), (116, 118, 119, 117), (118, 100, 101, 119), (100, 118, 116, 114, 112, 110, 108, 106, 104, 102), (120, 122, 123, 121), (122, 124, 125, 123), (124, 126, 127, 125), (126, 128, 129, 127), (128, 130, 131, 129), (130, 132, 133, 131), (132, 134, 135, 133), (134, 136, 137, 135), (123, 125, 127, 129, 131, 133, 135, 137, 139, 121), (136, 138, 139, 137), (138, 120, 121, 139), (120, 138, 136, 134, 132, 130, 128, 126, 124, 122), (140, 142, 143, 141), (142, 144, 145, 143), (144, 146, 147, 145), (146, 148, 149, 147), (148, 150, 151, 149), (150, 152, 153, 151), (152, 154, 155, 153), (154, 156, 157, 155), (143, 145, 147, 149, 151, 153, 155, 157, 159, 141), (156, 158, 159, 157), (158, 140, 141, 159), (140, 158, 156, 154, 152, 150, 148, 146, 144, 142), (160, 162, 163, 161), (162, 164, 165, 163), (164, 166, 167, 165), (166, 168, 169, 167), (168, 170, 171, 169), (170, 172, 173, 171), (172, 174, 175, 173), (174, 176, 177, 175), (163, 165, 167, 169, 171, 173, 175, 177, 179, 161), (176, 178, 179, 177), (178, 160, 161, 179), (160, 178, 176, 174, 172, 170, 168, 166, 164, 162), (180, 182, 183, 181), (182, 184, 185, 183), (184, 186, 187, 185), (186, 188, 189, 187), (188, 190, 191, 189), (190, 192, 193, 191), (192, 194, 195, 193), (194, 196, 197, 195), (183, 185, 187, 189, 191, 193, 195, 197, 199, 181), (196, 198, 199, 197), (198, 180, 181, 199), (180, 198, 196, 194, 192, 190, 188, 186, 184, 182)])
_uv = me_cylinder.uv_layers.new(name='UVMap')
_uv.uv.foreach_set('vector', [0.1546, 1.334e-08, 0.1546, 0.2925, 0.1197, 0.2925, 0.1197, 1.334e-08, 0.1197, 1.334e-08, 0.1197, 0.2925, 0.09141, 0.2925, 0.09141, 0.0, 0.5834, 0.0, 0.5834, 0.2925, 0.5485, 0.2925, 0.5485, 2.668e-08, 0.5485, 2.668e-08, 0.5485, 0.2925, 0.5202, 0.2925, 0.5202, 1.334e-08, 0.1828, 0.2925, 0.1828, 4.002e-08, 0.2111, 0.0, 0.2111, 0.2925, 0.2111, 0.2925, 0.2111, 0.0, 0.246, 1.334e-08, 0.246, 0.2925, 0.246, 0.2925, 0.246, 1.334e-08, 0.2742, 1.334e-08, 0.2742, 0.2925, 0.06316, 0.2925, 0.06316, 0.585, 0.03492, 0.585, 0.03492, 0.2925, 0.06316, 0.8821, 0.06316, 0.8475, 0.08369, 0.8195, 0.1169, 0.8089, 0.1501, 0.8195, 0.1706, 0.8475, 0.1706, 0.8821, 0.1501, 0.9101, 0.1169, 0.9208, 0.08369, 0.9101, 0.03492, 0.2925, 0.03492, 0.585, 2.694e-08, 0.585, 0.0, 0.2925, 0.1828, 1.334e-08, 0.1828, 0.2925, 0.1546, 0.2925, 0.1546, 1.334e-08, 0.4731, 0.8494, 0.4731, 0.8148, 0.4936, 0.7869, 0.5268, 0.7762, 0.56, 0.7869, 0.5806, 0.8148, 0.5806, 0.8494, 0.56, 0.8774, 0.5268, 0.8881, 0.4936, 0.8774, 0.7097, 1.334e-08, 0.7097, 0.2575, 0.6748, 0.2575, 0.6748, 0.0, 0.6748, 0.0, 0.6748, 0.2575, 0.6466, 0.2575, 0.6466, 1.334e-08, 0.2527, 0.2925, 0.2527, 0.55, 0.2177, 0.55, 0.2177, 0.2925, 0.2177, 0.2925, 0.2177, 0.55, 0.1895, 0.55, 0.1895, 0.2925, 0.3656, 0.2575, 0.3656, 1.334e-08, 0.3939, 1.334e-08, 0.3939, 0.2575, 0.3939, 0.2575, 0.3939, 1.334e-08, 0.4288, 0.0, 0.4288, 0.2575, 0.4288, 0.2575, 0.4288, 0.0, 0.4571, 0.0, 0.4571, 0.2575, 0.6466, 0.0, 0.6466, 0.2575, 0.6183, 0.2575, 0.6183, 0.0, 0.4526, 0.6749, 0.4731, 0.7029, 0.4731, 0.7375, 0.4526, 0.7655, 0.4194, 0.7762, 0.3862, 0.7655, 0.3656, 0.7375, 0.3656, 0.7029, 0.3862, 0.6749, 0.4194, 0.6643, 0.6183, 0.0, 0.6183, 0.2575, 0.5834, 0.2575, 0.5834, 0.0, 0.9435, 0.55, 0.9435, 0.2925, 0.9718, 0.2925, 0.9718, 0.55, 0.7934, 0.3251, 0.7729, 0.2971, 0.7729, 0.2625, 0.7934, 0.2345, 0.8266, 0.2238, 0.8598, 0.2345, 0.8803, 0.2625, 0.8803, 0.2971, 0.8598, 0.3251, 0.8266, 0.3357, 0.2527, 0.55, 0.2527, 0.7762, 0.2177, 0.7762, 0.2177, 0.55, 0.2177, 0.55, 0.2177, 0.7762, 0.1895, 0.7762, 0.1895, 0.55, 0.7097, 0.2887, 0.7097, 0.5149, 0.6748, 0.5149, 0.6748, 0.2887, 0.6748, 0.2887, 0.6748, 0.5149, 0.6466, 0.5149, 0.6466, 0.2887, 0.4571, 0.2575, 0.4571, 0.4837, 0.4288, 0.4837, 0.4288, 0.2575, 0.4288, 0.2575, 0.4288, 0.4837, 0.3939, 0.4837, 0.3939, 0.2575, 0.3939, 0.2575, 0.3939, 0.4837, 0.3656, 0.4837, 0.3656, 0.2575, 0.5834, 0.7412, 0.5834, 0.5149, 0.6116, 0.5149, 0.6116, 0.7412, 0.8266, 0.1119, 0.7934, 0.1012, 0.7729, 0.07325, 0.7729, 0.03867, 0.7934, 0.01069, 0.8266, 0.0, 0.8598, 0.01069, 0.8803, 0.03867, 0.8803, 0.07325, 0.8598, 0.1012, 0.6116, 0.7412, 0.6116, 0.5149, 0.6466, 0.5149, 0.6466, 0.7412, 0.9718, 0.2263, 0.9718, 0.0, 1.0, 1.334e-08, 1.0, 0.2263, 0.8598, 0.6608, 0.8266, 0.6715, 0.7934, 0.6608, 0.7729, 0.6328, 0.7729, 0.5982, 0.7934, 0.5703, 0.8266, 0.5596, 0.8598, 0.5703, 0.8803, 0.5982, 0.8803, 0.6328, 0.5834, 0.4837, 0.5834, 0.6643, 0.5485, 0.6643, 0.5485, 0.4837, 0.3656, 0.4837, 0.3656, 0.6643, 0.3374, 0.6643, 0.3374, 0.4837, 0.3374, 0.4837, 0.3374, 0.6643, 0.3025, 0.6643, 0.3025, 0.4837, 0.3025, 0.4837, 0.3025, 0.6643, 0.2742, 0.6643, 0.2742, 0.4837, 0.4571, 0.6643, 0.4571, 0.4837, 0.4853, 0.4837, 0.4853, 0.6643, 0.4853, 0.6643, 0.4853, 0.4837, 0.5202, 0.4837, 0.5202, 0.6643, 0.5202, 0.6643, 0.5202, 0.4837, 0.5485, 0.4837, 0.5485, 0.6643, 0.8803, 0.5416, 0.8803, 0.3611, 0.9086, 0.3611, 0.9086, 0.5416, 0.7729, 0.1852, 0.7729, 0.1506, 0.7934, 0.1226, 0.8266, 0.1119, 0.8598, 0.1226, 0.8803, 0.1506, 0.8803, 0.1852, 0.8598, 0.2131, 0.8266, 0.2238, 0.7934, 0.2131, 0.9086, 0.5416, 0.9086, 0.3611, 0.9435, 0.3611, 0.9435, 0.5416, 1.0, 0.6331, 1.0, 0.8136, 0.9718, 0.8136, 0.9718, 0.6331, 0.8598, 0.437, 0.8266, 0.4477, 0.7934, 0.437, 0.7729, 0.409, 0.7729, 0.3744, 0.7934, 0.3464, 0.8266, 0.3357, 0.8598, 0.3464, 0.8803, 0.3744, 0.8803, 0.409, 0.2582, 1.0, 0.2582, 0.8881, 0.2931, 0.8881, 0.2931, 1.0, 0.2931, 1.0, 0.2931, 0.8881, 0.3214, 0.8881, 0.3214, 1.0, 1.0, 0.8531, 1.0, 0.965, 0.9651, 0.965, 0.9651, 0.8531, 0.9651, 0.8531, 0.9651, 0.965, 0.9368, 0.965, 0.9368, 0.8531, 0.7823, 0.965, 0.7823, 0.8531, 0.8105, 0.8531, 0.8105, 0.965, 0.8105, 0.965, 0.8105, 0.8531, 0.8454, 0.8531, 0.8454, 0.965, 0.8454, 0.965, 0.8454, 0.8531, 0.8737, 0.8531, 0.8737, 0.965, 0.9368, 0.8531, 0.9368, 0.965, 0.9086, 0.965, 0.9086, 0.8531, 0.7446, 0.8531, 0.7114, 0.8424, 0.6908, 0.8144, 0.6908, 0.7799, 0.7114, 0.7519, 0.7446, 0.7412, 0.7778, 0.7519, 0.7983, 0.7799, 0.7983, 0.8144, 0.7778, 0.8424, 0.9086, 0.8531, 0.9086, 0.965, 0.8737, 0.965, 0.8737, 0.8531, 0.9058, 0.8531, 0.9058, 0.7412, 0.934, 0.7412, 0.934, 0.8531, 0.2787, 0.7655, 0.2582, 0.7375, 0.2582, 0.7029, 0.2787, 0.6749, 0.3119, 0.6643, 0.3451, 0.6749, 0.3656, 0.7029, 0.3656, 0.7375, 0.3451, 0.7655, 0.3119, 0.7762, 0.9718, 0.2925, 0.9435, 0.2925, 0.9435, 1.334e-08, 0.9718, 0.0, 0.0, 6.671e-08, 0.02825, 5.337e-08, 0.02825, 0.2925, 5.388e-08, 0.2925, 0.02825, 5.337e-08, 0.06316, 8.005e-08, 0.06316, 0.2925, 0.02825, 0.2925, 0.06316, 8.005e-08, 0.09141, 0.0, 0.09141, 0.2925, 0.06316, 0.2925, 0.4571, 1.334e-08, 0.492, 0.0, 0.492, 0.2925, 0.4571, 0.2925, 0.492, 0.0, 0.5202, 1.334e-08, 0.5202, 0.2925, 0.492, 0.2925, 0.1263, 0.2925, 0.1612, 0.2925, 0.1612, 0.585, 0.1263, 0.585, 0.1612, 0.2925, 0.1895, 0.2925, 0.1895, 0.585, 0.1612, 0.585, 0.6908, 0.9264, 0.6703, 0.9543, 0.6371, 0.965, 0.6039, 0.9543, 0.5834, 0.9264, 0.5834, 0.8918, 0.6039, 0.8638, 0.6371, 0.8531, 0.6703, 0.8638, 0.6908, 0.8918, 0.06316, 0.2925, 0.09141, 0.2925, 0.09141, 0.585, 0.06316, 0.585, 0.09141, 0.2925, 0.1263, 0.2925, 0.1263, 0.585, 0.09141, 0.585, 0.3656, 0.8148, 0.3862, 0.7869, 0.4194, 0.7762, 0.4526, 0.7869, 0.4731, 0.8148, 0.4731, 0.8494, 0.4526, 0.8774, 0.4194, 0.8881, 0.3862, 0.8774, 0.3656, 0.8494, 0.9718, 0.8074, 0.9435, 0.8074, 0.9435, 0.55, 0.9718, 0.55, 0.6466, 0.5149, 0.6183, 0.5149, 0.6183, 0.2575, 0.6466, 0.2575, 0.6183, 0.5149, 0.5834, 0.5149, 0.5834, 0.2575, 0.6183, 0.2575, 0.2742, 1.334e-08, 0.3025, 1.334e-08, 0.3025, 0.2575, 0.2742, 0.2575, 0.3025, 1.334e-08, 0.3374, 0.0, 0.3374, 0.2575, 0.3025, 0.2575, 0.3374, 0.0, 0.3656, 1.334e-08, 0.3656, 0.2575, 0.3374, 0.2575, 0.7097, 2.668e-08, 0.7446, 1.334e-08, 0.7446, 0.2575, 0.7097, 0.2575, 0.7446, 1.334e-08, 0.7729, 0.0, 0.7729, 0.2575, 0.7446, 0.2575, 0.4936, 0.6749, 0.5268, 0.6643, 0.56, 0.6749, 0.5806, 0.7029, 0.5806, 0.7375, 0.56, 0.7655, 0.5268, 0.7762, 0.4936, 0.7655, 0.4731, 0.7375, 0.4731, 0.7029, 0.7097, 0.2575, 0.738, 0.2575, 0.738, 0.5149, 0.7097, 0.5149, 0.738, 0.2575, 0.7729, 0.2575, 0.7729, 0.5149, 0.738, 0.5149, 0.1169, 0.6969, 0.1501, 0.7076, 0.1706, 0.7356, 0.1706, 0.7702, 0.1501, 0.7982, 0.1169, 0.8089, 0.08369, 0.7982, 0.06316, 0.7702, 0.06316, 0.7356, 0.08369, 0.7076, 1.0, 0.4525, 0.9718, 0.4525, 0.9718, 0.2263, 1.0, 0.2263, 0.7729, 0.7412, 0.7446, 0.7412, 0.7446, 0.5149, 0.7729, 0.5149, 0.7446, 0.7412, 0.7097, 0.7412, 0.7097, 0.5149, 0.7446, 0.5149, 0.3656, 0.4837, 0.3374, 0.4837, 0.3374, 0.2575, 0.3656, 0.2575, 0.3374, 0.4837, 0.3025, 0.4837, 0.3025, 0.2575, 0.3374, 0.2575, 0.3025, 0.4837, 0.2742, 0.4837, 0.2742, 0.2575, 0.3025, 0.2575, 2.694e-08, 0.585, 0.03492, 0.585, 0.03492, 0.8113, 0.0, 0.8113, 0.03492, 0.585, 0.06316, 0.585, 0.06316, 0.8113, 0.03492, 0.8113, 0.8598, 0.4583, 0.8803, 0.4863, 0.8803, 0.5209, 0.8598, 0.5489, 0.8266, 0.5596, 0.7934, 0.5489, 0.7729, 0.5209, 0.7729, 0.4863, 0.7934, 0.4583, 0.8266, 0.4477, 0.6466, 0.5149, 0.6748, 0.5149, 0.6748, 0.7412, 0.6466, 0.7412, 0.6748, 0.5149, 0.7097, 0.5149, 0.7097, 0.7412, 0.6748, 0.7412, 0.2787, 0.8774, 0.2582, 0.8494, 0.2582, 0.8148, 0.2787, 0.7869, 0.3119, 0.7762, 0.3451, 0.7869, 0.3656, 0.8148, 0.3656, 0.8494, 0.3451, 0.8774, 0.3119, 0.8881, 0.9718, 0.4525, 1.0, 0.4525, 1.0, 0.6331, 0.9718, 0.6331, 0.4571, 0.6643, 0.4288, 0.6643, 0.4288, 0.4837, 0.4571, 0.4837, 0.4288, 0.6643, 0.3939, 0.6643, 0.3939, 0.4837, 0.4288, 0.4837, 0.3939, 0.6643, 0.3656, 0.6643, 0.3656, 0.4837, 0.3939, 0.4837, 0.9435, 0.3611, 0.9086, 0.3611, 0.9086, 0.1805, 0.9435, 0.1805, 0.9086, 0.3611, 0.8803, 0.3611, 0.8803, 0.1805, 0.9086, 0.1805, 0.9435, 0.7221, 0.9086, 0.7221, 0.9086, 0.5416, 0.9435, 0.5416, 0.9086, 0.7221, 0.8803, 0.7221, 0.8803, 0.5416, 0.9086, 0.5416, 0.1706, 0.6237, 0.1706, 0.6583, 0.1501, 0.6863, 0.1169, 0.6969, 0.08369, 0.6863, 0.06316, 0.6583, 0.06316, 0.6237, 0.08369, 0.5957, 0.1169, 0.585, 0.1501, 0.5957, 0.8803, 2.668e-08, 0.9086, 1.334e-08, 0.9086, 0.1805, 0.8803, 0.1805, 0.9086, 1.334e-08, 0.9435, 0.0, 0.9435, 0.1805, 0.9086, 0.1805, 0.4571, 0.4105, 0.4776, 0.3825, 0.5108, 0.3718, 0.544, 0.3825, 0.5645, 0.4105, 0.5645, 0.4451, 0.544, 0.473, 0.5108, 0.4837, 0.4776, 0.473, 0.4571, 0.4451, 0.3496, 1.0, 0.3214, 1.0, 0.3214, 0.8881, 0.3496, 0.8881, 0.2527, 0.8882, 0.2244, 0.8882, 0.2244, 0.7762, 0.2527, 0.7762, 0.2244, 0.8882, 0.1895, 0.8882, 0.1895, 0.7762, 0.2244, 0.7762, 0.6908, 0.8531, 0.7191, 0.8531, 0.7191, 0.965, 0.6908, 0.965, 0.7191, 0.8531, 0.754, 0.8531, 0.754, 0.965, 0.7191, 0.965, 0.754, 0.8531, 0.7823, 0.8531, 0.7823, 0.965, 0.754, 0.965, 0.0, 0.8113, 0.03492, 0.8113, 0.03492, 0.9232, 2.189e-08, 0.9232, 0.03492, 0.8113, 0.06316, 0.8113, 0.06316, 0.9232, 0.03492, 0.9232, 0.6371, 0.7412, 0.6703, 0.7519, 0.6908, 0.7799, 0.6908, 0.8144, 0.6703, 0.8424, 0.6371, 0.8531, 0.6039, 0.8424, 0.5834, 0.8144, 0.5834, 0.7799, 0.6039, 0.7519, 0.3656, 0.8881, 0.3939, 0.8881, 0.3939, 1.0, 0.3656, 1.0, 0.3939, 0.8881, 0.4288, 0.8881, 0.4288, 1.0, 0.3939, 1.0, 0.852, 0.7412, 0.8852, 0.7519, 0.9058, 0.7799, 0.9058, 0.8144, 0.8852, 0.8424, 0.852, 0.8531, 0.8188, 0.8424, 0.7983, 0.8144, 0.7983, 0.7799, 0.8188, 0.7519])
me_cylinder.use_remesh_preserve_volume = False
me_cylinder.use_remesh_preserve_attributes = False
me_cylinder.use_mirror_vertex_groups = False
me_cylinder.update()

# ---- objects
ob_rampwithstomps = bpy.data.objects.new('RampWithStomps', None)
ob_rail2 = bpy.data.objects.new('Rail2', me_cube_001)
ob_rail1 = bpy.data.objects.new('Rail1', me_cube)
ob_ramp = bpy.data.objects.new('Ramp', me_cube_007)
ob_stomps = bpy.data.objects.new('Stomps', me_cylinder)

# ---- transforms, parenting, visibility, modifiers, constraints
ob_rampwithstomps.location = (0.0, 0.0, 0.0)
ob_rampwithstomps.empty_image_offset = (0.0, 0.0)
ob_rampwithstomps.lineart.crease_threshold = 0.0
ob_rail2.parent = ob_rampwithstomps
ob_rail2.location = (-2.95, -4.499, 7.368)
ob_rail2.scale = (17.11, 0.3243, 1.0)
ob_rail2.lineart.crease_threshold = 0.0
ob_rail1.parent = ob_rampwithstomps
ob_rail1.location = (-2.95, 4.458, 7.25)
ob_rail1.scale = (17.11, 0.3243, 1.0)
ob_rail1.lineart.crease_threshold = 0.0
ob_ramp.parent = ob_rampwithstomps
ob_ramp.location = (-4.66, -1.046e-07, 2.663)
ob_ramp.scale = (16.25, 5.231, 0.6505)
ob_ramp.lock_rotations_4d = False
ob_ramp.empty_display_type = 'ARROWS'
ob_ramp.lineart.crease_threshold = 0.0
ob_stomps.parent = ob_rampwithstomps
ob_stomps.location = (1.82, -3.575, 1.548)
ob_stomps.scale = (1.0, 1.0, 1.24)
ob_stomps.lineart.crease_threshold = 0.0

# ---- collection membership
col_collection_1.objects.link(ob_rampwithstomps)
col_collection_1.objects.link(ob_rail2)
col_collection_1.objects.link(ob_rail1)
col_collection_1.objects.link(ob_ramp)
col_collection_1.objects.link(ob_stomps)

# ---- scene / render settings (as saved in the file)
scene.frame_start = 1; scene.frame_end = 250; scene.frame_set(1)
scene.render.engine = 'BLENDER_EEVEE_NEXT'
scene.render.resolution_percentage = 50
scene.render.dither_intensity = 0.0
scene.cycles.use_denoising = False
scene.cycles.samples = 128
scene.cycles.sampling_pattern = 'TABULATED_SOBOL'
scene.cycles.light_sampling_threshold = 0.0
scene.cycles.use_adaptive_sampling = False
scene.cycles.use_light_tree = False
scene.cycles.blur_glossy = 0.0
scene.cycles.sample_clamp_indirect = 0.0
scene.view_settings.view_transform = 'Standard'
bpy.context.view_layer.update()

# ---- added for rendering (the .blend has no active camera and no usable light): camera, sun
cam_auto = bpy.data.cameras.new('AutoCamera')
cam_auto.lens = 50.0
cam_auto.sensor_width = 36.0
cam_auto.clip_end = 1000.0
ob_auto_camera = bpy.data.objects.new('AutoCamera', cam_auto)
scene.collection.objects.link(ob_auto_camera)
ob_auto_camera.location = (30.8008, -39.5242, 29.9583)
ob_auto_camera.rotation_euler = (1.09748, -7.21219e-08, 0.694738)
scene.camera = ob_auto_camera
light_auto_sun = bpy.data.lights.new('AutoSun', 'SUN')
light_auto_sun.energy = 3.0
light_auto_sun.angle = 0.0523599
ob_auto_sun = bpy.data.objects.new('AutoSun', light_auto_sun)
scene.collection.objects.link(ob_auto_sun)
ob_auto_sun.rotation_euler = (0.872665, 0.174533, 0.523599)
bpy.context.view_layer.update()
